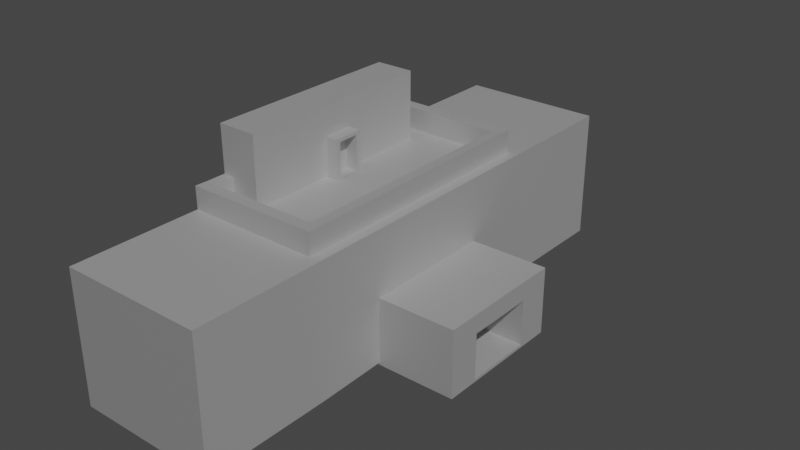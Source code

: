 # Source: Rathaus.blend  (saved by Blender 2.81.16; exported with 4.5.12 LTS)
import bpy
from mathutils import Matrix  # noqa: F401  (used for matrix-valued properties, if any)

bpy.ops.wm.read_factory_settings(use_empty=True)
scene = bpy.context.scene
scene.name = 'Scene'

# ---- collections
col_collection = bpy.data.collections.new('Collection'); scene.collection.children.link(col_collection)

# ---- materials (node trees are filled in below, after node groups)
mat_material = bpy.data.materials.new('Material')
mat_material.alpha_threshold = 0.0
mat_material.use_transparent_shadow = False
mat_material.line_color = (0.0, 0.0, 0.0, 1.0)

# ---- material node trees
mat_material.use_nodes = True; mat_material.node_tree.nodes.clear()
_N = mat_material.node_tree.nodes; _L = mat_material.node_tree.links
n0 = _N.new('ShaderNodeOutputMaterial'); n0.name = 'Material Output'; n0.location = (300, 300)
n1 = _N.new('ShaderNodeBsdfPrincipled'); n1.name = 'Principled BSDF'; n1.location = (10, 300)
n1.distribution = 'GGX'
n1.subsurface_method = 'BURLEY'
n1.inputs[2].default_value = 0.4
n1.inputs[3].default_value = 1.45
n1.inputs[27].default_value = (0.0, 0.0, 0.0, 1.0)
n1.inputs[28].default_value = 1.0
_L.new(n1.outputs[0], n0.inputs[0])
n0.is_active_output = True

# ---- world
world_world = bpy.data.worlds.new('World'); scene.world = world_world
world_world.use_nodes = True; world_world.node_tree.nodes.clear()
_N = world_world.node_tree.nodes; _L = world_world.node_tree.links
n0 = _N.new('ShaderNodeOutputWorld'); n0.name = 'World Output'; n0.location = (300, 300)
n1 = _N.new('ShaderNodeBackground'); n1.name = 'Background'; n1.location = (10, 300)
n1.inputs[0].default_value = (0.05088, 0.05088, 0.05088, 1.0)
_L.new(n1.outputs[0], n0.inputs[0])
n0.is_active_output = True
world_world.color = (0.05088, 0.05088, 0.05088)
world_world.use_sun_shadow = False
world_world.sun_shadow_jitter_overblur = 0.0

# ---- lights
light_sun = bpy.data.lights.new('Sun', 'SUN')
light_sun.transmission_factor = 0.0
light_sun.energy = 1.0
light_sun.shadow_soft_size = 0.125

# ---- meshes
me_cube = bpy.data.meshes.new('Cube')
me_cube.from_pydata([(1.0, 1.0, 1.0), (1.0, 1.0, -1.0), (1.0, -1.0, 1.0), (1.0, -1.0, -1.0), (-1.001, 1.0, 1.0), (-1.0, 1.0, -1.0), (-1.001, -1.0, 1.0), (-1.0, -1.0, -1.0), (1.0, 1.0, -1.0), (-1.0, 1.0, -1.0), (1.0, 1.0, 1.0), (-1.0, -1.0, -1.0), (-1.0, -1.0, 1.0), (1.0, -1.0, 1.0), (1.0, -1.0, -1.0), (-1.0, 1.0, 1.0), (-1.0, -1.957, -1.0), (-1.0, -1.957, 1.0), (1.0, -1.957, 1.0), (1.0, -1.957, -1.0), (1.0, 1.959, -1.0), (-1.0, 1.959, -1.0), (1.0, 1.959, 1.0), (-1.0, 1.959, 1.0), (0.84, -0.9082, 0.9961), (-0.9959, -0.9082, 0.9961), (0.84, 0.9082, 0.9961), (-0.9959, 0.9082, 0.9961), (-0.4108, -0.7582, 0.9961), (-0.9936, -0.7582, 0.9961), (-0.4108, 0.7582, 0.9961), (-0.9936, 0.7582, 0.9961), (-0.4108, -0.7582, 2.042), (-1.006, -0.7582, 2.042), (-0.4108, 0.7582, 2.042), (-1.006, 0.7582, 2.042), (0.9972, -1.0, 1.337), (-1.003, -1.0, 1.337), (0.9972, 1.0, 1.337), (-1.003, 1.0, 1.337), (0.8372, -0.9082, 1.333), (-0.9987, -0.9082, 1.333), (0.8372, 0.9082, 1.333), (-0.9987, 0.9082, 1.333), (1.012, 0.4957, 0.03203), (1.012, 0.4957, -0.9932), (1.012, -0.4957, 0.03203), (1.012, -0.4957, -0.9932), (2.381, 0.4957, 0.03203), (2.381, 0.4957, -0.9932), (2.381, -0.4957, 0.03203), (2.381, -0.4957, -0.9932), (1.168, 1.0, 1.001), (1.168, 1.0, -0.9987), (1.168, -1.0, 1.001), (1.168, -1.0, -0.9987), (1.168, 1.0, 1.001), (1.168, 1.0, -0.9987), (1.168, -1.0, 1.001), (1.168, -1.0, -0.9987), (1.168, -1.957, 1.001), (1.168, -1.957, -0.9987), (1.168, 1.959, 1.001), (1.168, 1.959, -0.9987), (1.181, 0.4957, 0.03338), (1.181, 0.4957, -0.958), (1.181, -0.4957, 0.03338), (1.181, -0.4957, -0.958), (2.381, 0.4957, 0.03203), (2.381, 0.4957, -0.9594), (2.381, -0.4957, 0.03203), (2.381, -0.4957, -0.9594), (2.381, 0.2552, -0.2575), (2.381, 0.2552, -0.9499), (2.381, -0.2552, -0.2575), (2.381, -0.2552, -0.9499), (1.16, 0.2552, -0.2575), (1.16, 0.2552, -0.9499), (1.16, -0.2552, -0.2575), (1.16, -0.2552, -0.9499), (-0.4108, 0.1136, 0.9994), (-0.4108, -0.1136, 0.9994), (-0.4108, 0.1136, 1.591), (-0.4108, -0.1136, 1.591), (-0.2194, 0.1136, 0.9994), (-0.2194, -0.1136, 0.9994), (-0.2194, 0.1136, 1.591), (-0.2194, -0.1136, 1.591), (-0.2194, 0.08011, 1.001), (-0.2194, -0.08011, 1.001), (-0.2194, 0.08011, 1.54), (-0.2194, -0.08011, 1.54), (-0.4172, 0.08011, 1.001), (-0.4172, -0.08011, 1.001), (-0.4172, 0.08011, 1.54), (-0.4172, -0.08011, 1.54), (-0.9959, 0.7589, 0.9961), (-0.9987, 0.7589, 1.333), (-0.9959, -0.758, 0.9961), (-0.9987, -0.758, 1.333), (-0.8266, 0.9082, 0.9961), (-0.8294, 0.9082, 1.333), (-0.8266, -0.9082, 0.9961), (-0.8294, -0.9082, 1.333), (-0.8266, 0.7589, 0.9961), (-0.8294, 0.7589, 1.333), (-0.8266, -0.758, 0.9961), (-0.8294, -0.758, 1.333)], [], [(4, 27, 43, 39), (7, 3, 14, 11), (7, 6, 4, 5), (5, 1, 3, 7), (2, 3, 55, 54), (4, 0, 10, 15), (13, 12, 17, 18), (15, 10, 22, 23), (2, 6, 12, 13), (3, 2, 13, 14), (0, 1, 8, 10), (5, 4, 15, 9), (6, 7, 11, 12), (1, 5, 9, 8), (19, 18, 17, 16), (13, 18, 60, 58), (11, 14, 19, 16), (12, 11, 16, 17), (21, 23, 22, 20), (3, 47, 67, 55), (9, 15, 23, 21), (8, 9, 21, 20), (27, 25, 29, 31), (6, 2, 36, 37), (4, 6, 25, 27), (0, 4, 39, 38), (25, 24, 28, 29), (26, 27, 31, 30), (24, 26, 30, 28), (34, 35, 33, 32), (29, 28, 32, 33), (30, 31, 35, 34), (30, 34, 82, 80), (38, 39, 43, 42), (37, 36, 40, 41), (36, 38, 42, 40), (24, 25, 41, 40), (25, 6, 37, 41), (2, 0, 38, 36), (27, 26, 42, 43), (26, 24, 40, 42), (25, 31, 29), (25, 27, 31), (44, 46, 50, 48), (22, 10, 56, 62), (3, 1, 45, 47), (1, 0, 52, 53), (51, 49, 69, 71), (45, 44, 48, 49), (47, 45, 49, 51), (46, 47, 51, 50), (54, 55, 67, 66), (59, 58, 60, 61), (56, 57, 63, 62), (53, 52, 64, 65), (52, 54, 66, 64), (19, 14, 59, 61), (8, 20, 63, 57), (10, 8, 57, 56), (45, 1, 53, 65), (44, 45, 65, 64), (18, 19, 61, 60), (0, 2, 54, 52), (20, 22, 62, 63), (14, 13, 58, 59), (47, 46, 66, 67), (46, 44, 64, 66), (69, 68, 72, 73), (50, 51, 71, 70), (48, 50, 70, 68), (49, 48, 68, 69), (75, 73, 77, 79), (71, 69, 73, 75), (70, 71, 75, 74), (68, 70, 74, 72), (77, 76, 78, 79), (74, 75, 79, 78), (72, 74, 78, 76), (73, 72, 76, 77), (33, 31, 29), (33, 35, 31), (82, 83, 87, 86), (34, 32, 83, 82), (32, 28, 81, 83), (28, 30, 80, 81), (87, 85, 89, 91), (83, 81, 85, 87), (81, 80, 84, 85), (80, 82, 86, 84), (88, 90, 94, 92), (85, 84, 88, 89), (84, 86, 90, 88), (86, 87, 91, 90), (93, 92, 94, 95), (90, 91, 95, 94), (91, 89, 93, 95), (89, 88, 92, 93), (27, 43, 101, 100), (43, 97, 105, 101), (100, 101, 105, 104), (102, 106, 107, 103), (97, 96, 104, 105), (41, 103, 107, 99), (99, 98, 106, 107), (25, 41, 103, 102), (96, 27, 100, 104), (98, 25, 102, 106), (99, 98, 25), (99, 25, 41), (97, 27, 96), (97, 43, 27)])
_uv = me_cube.uv_layers.new(name='UVMap')
_uv.uv.foreach_set('vector', [0.625, 0.25, 0.625, 0.25, 0.625, 0.25, 0.625, 0.25, 0.125, 0.75, 0.375, 0.75, 0.375, 0.75, 0.125, 0.75, 0.375, 0.0, 0.625, 0.0, 0.625, 0.25, 0.375, 0.25, 0.125, 0.5, 0.375, 0.5, 0.375, 0.75, 0.125, 0.75, 0.625, 0.75, 0.375, 0.75, 0.375, 0.75, 0.625, 0.75, 0.875, 0.5, 0.625, 0.5, 0.625, 0.5, 0.875, 0.5, 0.625, 0.75, 0.875, 0.75, 0.875, 0.75, 0.625, 0.75, 0.875, 0.5, 0.625, 0.5, 0.625, 0.5, 0.875, 0.5, 0.625, 0.75, 0.875, 0.75, 0.875, 0.75, 0.625, 0.75, 0.375, 0.75, 0.625, 0.75, 0.625, 0.75, 0.375, 0.75, 0.625, 0.5, 0.375, 0.5, 0.375, 0.5, 0.625, 0.5, 0.375, 0.25, 0.625, 0.25, 0.625, 0.25, 0.375, 0.25, 0.625, 0.0, 0.375, 0.0, 0.375, 0.0, 0.625, 0.0, 0.375, 0.5, 0.125, 0.5, 0.125, 0.5, 0.375, 0.5, 0.375, 0.75, 0.625, 0.75, 0.625, 1.0, 0.375, 1.0, 0.625, 0.75, 0.625, 0.75, 0.625, 0.75, 0.625, 0.75, 0.125, 0.75, 0.375, 0.75, 0.375, 0.75, 0.125, 0.75, 0.625, 0.0, 0.375, 0.0, 0.375, 0.0, 0.625, 0.0, 0.375, 0.25, 0.625, 0.25, 0.625, 0.5, 0.375, 0.5, 0.375, 0.75, 0.375, 0.75, 0.375, 0.75, 0.375, 0.75, 0.375, 0.25, 0.625, 0.25, 0.625, 0.25, 0.375, 0.25, 0.375, 0.5, 0.125, 0.5, 0.125, 0.5, 0.375, 0.5, 0.625, 0.25, 0.625, 0.0, 0.625, 0.0, 0.625, 0.25, 0.875, 0.75, 0.625, 0.75, 0.625, 0.75, 0.875, 0.75, 0.625, 0.25, 0.625, 0.0, 0.625, 0.0, 0.625, 0.25, 0.625, 0.5, 0.875, 0.5, 0.875, 0.5, 0.625, 0.5, 0.875, 0.75, 0.625, 0.75, 0.625, 0.75, 0.875, 0.75, 0.625, 0.5, 0.875, 0.5, 0.875, 0.5, 0.625, 0.5, 0.625, 0.75, 0.625, 0.5, 0.625, 0.5, 0.625, 0.75, 0.625, 0.5, 0.875, 0.5, 0.875, 0.75, 0.625, 0.75, 0.875, 0.75, 0.625, 0.75, 0.625, 0.75, 0.875, 0.75, 0.625, 0.5, 0.875, 0.5, 0.875, 0.5, 0.625, 0.5, 0.625, 0.5, 0.625, 0.5, 0.625, 0.5, 0.625, 0.5, 0.625, 0.5, 0.875, 0.5, 0.875, 0.5, 0.625, 0.5, 0.875, 0.75, 0.625, 0.75, 0.625, 0.75, 0.875, 0.75, 0.625, 0.75, 0.625, 0.5, 0.625, 0.5, 0.625, 0.75, 0.625, 0.75, 0.875, 0.75, 0.875, 0.75, 0.625, 0.75, 0.625, 0.0, 0.625, 0.0, 0.625, 0.0, 0.625, 0.0, 0.625, 0.75, 0.625, 0.5, 0.625, 0.5, 0.625, 0.75, 0.875, 0.5, 0.625, 0.5, 0.625, 0.5, 0.875, 0.5, 0.625, 0.5, 0.625, 0.75, 0.625, 0.75, 0.625, 0.5, 0.0, 0.0, 0.0, 0.0, 0.0, 0.0, 0.0, 0.0, 0.0, 0.0, 0.0, 0.0, 0.625, 0.5, 0.625, 0.75, 0.625, 0.75, 0.625, 0.5, 0.625, 0.5, 0.625, 0.5, 0.625, 0.5, 0.625, 0.5, 0.375, 0.75, 0.375, 0.5, 0.375, 0.5, 0.375, 0.75, 0.375, 0.5, 0.625, 0.5, 0.625, 0.5, 0.375, 0.5, 0.375, 0.75, 0.375, 0.5, 0.375, 0.5, 0.375, 0.75, 0.375, 0.5, 0.625, 0.5, 0.625, 0.5, 0.375, 0.5, 0.375, 0.75, 0.375, 0.5, 0.375, 0.5, 0.375, 0.75, 0.625, 0.75, 0.375, 0.75, 0.375, 0.75, 0.625, 0.75, 0.625, 0.75, 0.375, 0.75, 0.375, 0.75, 0.625, 0.75, 0.375, 0.75, 0.625, 0.75, 0.625, 0.75, 0.375, 0.75, 0.625, 0.5, 0.375, 0.5, 0.375, 0.5, 0.625, 0.5, 0.375, 0.5, 0.625, 0.5, 0.625, 0.5, 0.375, 0.5, 0.625, 0.5, 0.625, 0.75, 0.625, 0.75, 0.625, 0.5, 0.375, 0.75, 0.375, 0.75, 0.375, 0.75, 0.375, 0.75, 0.375, 0.5, 0.375, 0.5, 0.375, 0.5, 0.375, 0.5, 0.625, 0.5, 0.375, 0.5, 0.375, 0.5, 0.625, 0.5, 0.375, 0.5, 0.375, 0.5, 0.375, 0.5, 0.375, 0.5, 0.625, 0.5, 0.375, 0.5, 0.375, 0.5, 0.625, 0.5, 0.625, 0.75, 0.375, 0.75, 0.375, 0.75, 0.625, 0.75, 0.625, 0.5, 0.625, 0.75, 0.625, 0.75, 0.625, 0.5, 0.375, 0.5, 0.625, 0.5, 0.625, 0.5, 0.375, 0.5, 0.375, 0.75, 0.625, 0.75, 0.625, 0.75, 0.375, 0.75, 0.375, 0.75, 0.625, 0.75, 0.625, 0.75, 0.375, 0.75, 0.625, 0.75, 0.625, 0.5, 0.625, 0.5, 0.625, 0.75, 0.375, 0.5, 0.625, 0.5, 0.625, 0.5, 0.375, 0.5, 0.625, 0.75, 0.375, 0.75, 0.375, 0.75, 0.625, 0.75, 0.625, 0.5, 0.625, 0.75, 0.625, 0.75, 0.625, 0.5, 0.375, 0.5, 0.625, 0.5, 0.625, 0.5, 0.375, 0.5, 0.375, 0.75, 0.375, 0.5, 0.375, 0.5, 0.375, 0.75, 0.375, 0.75, 0.375, 0.5, 0.375, 0.5, 0.375, 0.75, 0.625, 0.75, 0.375, 0.75, 0.375, 0.75, 0.625, 0.75, 0.625, 0.5, 0.625, 0.75, 0.625, 0.75, 0.625, 0.5, 0.375, 0.5, 0.625, 0.5, 0.625, 0.75, 0.375, 0.75, 0.625, 0.75, 0.375, 0.75, 0.375, 0.75, 0.625, 0.75, 0.625, 0.5, 0.625, 0.75, 0.625, 0.75, 0.625, 0.5, 0.375, 0.5, 0.625, 0.5, 0.625, 0.5, 0.375, 0.5, 0.0, 0.0, 0.0, 0.0, 0.0, 0.0, 0.0, 0.0, 0.0, 0.0, 0.0, 0.0, 0.625, 0.5, 0.625, 0.75, 0.625, 0.75, 0.625, 0.5, 0.625, 0.5, 0.625, 0.75, 0.625, 0.75, 0.625, 0.5, 0.625, 0.75, 0.625, 0.75, 0.625, 0.75, 0.625, 0.75, 0.625, 0.75, 0.625, 0.5, 0.625, 0.5, 0.625, 0.75, 0.625, 0.75, 0.625, 0.75, 0.625, 0.75, 0.625, 0.75, 0.625, 0.75, 0.625, 0.75, 0.625, 0.75, 0.625, 0.75, 0.625, 0.75, 0.625, 0.5, 0.625, 0.5, 0.625, 0.75, 0.625, 0.5, 0.625, 0.5, 0.625, 0.5, 0.625, 0.5, 0.625, 0.5, 0.625, 0.5, 0.625, 0.5, 0.625, 0.5, 0.625, 0.75, 0.625, 0.5, 0.625, 0.5, 0.625, 0.75, 0.625, 0.5, 0.625, 0.5, 0.625, 0.5, 0.625, 0.5, 0.625, 0.5, 0.625, 0.75, 0.625, 0.75, 0.625, 0.5, 0.625, 0.75, 0.625, 0.5, 0.625, 0.5, 0.625, 0.75, 0.625, 0.5, 0.625, 0.75, 0.625, 0.75, 0.625, 0.5, 0.625, 0.75, 0.625, 0.75, 0.625, 0.75, 0.625, 0.75, 0.625, 0.75, 0.625, 0.5, 0.625, 0.5, 0.625, 0.75, 0.875, 0.5, 0.875, 0.5, 0.875, 0.5, 0.875, 0.5, 0.0, 0.0, 0.0, 0.0, 0.0, 0.0, 0.0, 0.0, 0.625, 0.25, 0.625, 0.25, 0.625, 0.25, 0.625, 0.25, 0.875, 0.75, 0.875, 0.75, 0.875, 0.75, 0.875, 0.75, 0.0, 0.0, 0.0, 0.0, 0.0, 0.0, 0.0, 0.0, 0.0, 0.0, 0.0, 0.0, 0.0, 0.0, 0.0, 0.0, 0.0, 0.0, 0.0, 0.0, 0.0, 0.0, 0.0, 0.0, 0.625, 0.0, 0.625, 0.0, 0.625, 0.0, 0.625, 0.0, 0.0, 0.0, 0.0, 0.0, 0.0, 0.0, 0.0, 0.0, 0.0, 0.0, 0.0, 0.0, 0.0, 0.0, 0.0, 0.0, 0.0, 0.0, 0.0, 0.0, 0.0, 0.0, 0.0, 0.0, 0.0, 0.0, 0.0, 0.0, 0.0, 0.0, 0.0, 0.0, 0.0, 0.0, 0.0, 0.0, 0.0, 0.0, 0.0, 0.0])
me_cube.materials.append(mat_material)
me_cube.use_remesh_preserve_volume = False
me_cube.use_remesh_preserve_attributes = False
me_cube.use_mirror_vertex_groups = False
me_cube.update()

# ---- objects
ob_sun = bpy.data.objects.new('Sun', light_sun)
ob_rathaus = bpy.data.objects.new('Rathaus', me_cube)

# ---- transforms, parenting, visibility, modifiers, constraints
ob_sun.location = (5.328, -31.78, 7.428)
ob_sun.rotation_euler = (0.7528, -0.063, 1.014)
ob_sun.lineart.crease_threshold = 0.0
ob_rathaus.location = (0.0, 0.0, 1.032)
ob_rathaus.scale = (1.0, -2.049, 1.0)
ob_rathaus.lock_rotations_4d = False
ob_rathaus.empty_display_type = 'ARROWS'
ob_rathaus.lineart.crease_threshold = 0.0

# ---- collection membership
scene.collection.objects.link(ob_sun)
col_collection.objects.link(ob_rathaus)

# ---- scene / render settings (as saved in the file)
scene.frame_start = 1; scene.frame_end = 250; scene.frame_set(1)
scene.render.engine = 'BLENDER_EEVEE_NEXT'
scene.cycles.use_denoising = False
scene.cycles.samples = 128
scene.cycles.sampling_pattern = 'TABULATED_SOBOL'
scene.cycles.use_adaptive_sampling = False
scene.cycles.use_light_tree = False
scene.view_settings.view_transform = 'Filmic'
bpy.context.view_layer.update()

# ---- added for rendering (the .blend has no active camera): camera
cam_auto = bpy.data.cameras.new('AutoCamera')
cam_auto.lens = 50.0
cam_auto.sensor_width = 36.0
cam_auto.clip_end = 1000.0
ob_auto_camera = bpy.data.objects.new('AutoCamera', cam_auto)
scene.collection.objects.link(ob_auto_camera)
ob_auto_camera.location = (9.22135, -10.2423, 8.38017)
ob_auto_camera.rotation_euler = (1.09748, -7.21219e-08, 0.694738)
scene.camera = ob_auto_camera
bpy.context.view_layer.update()
